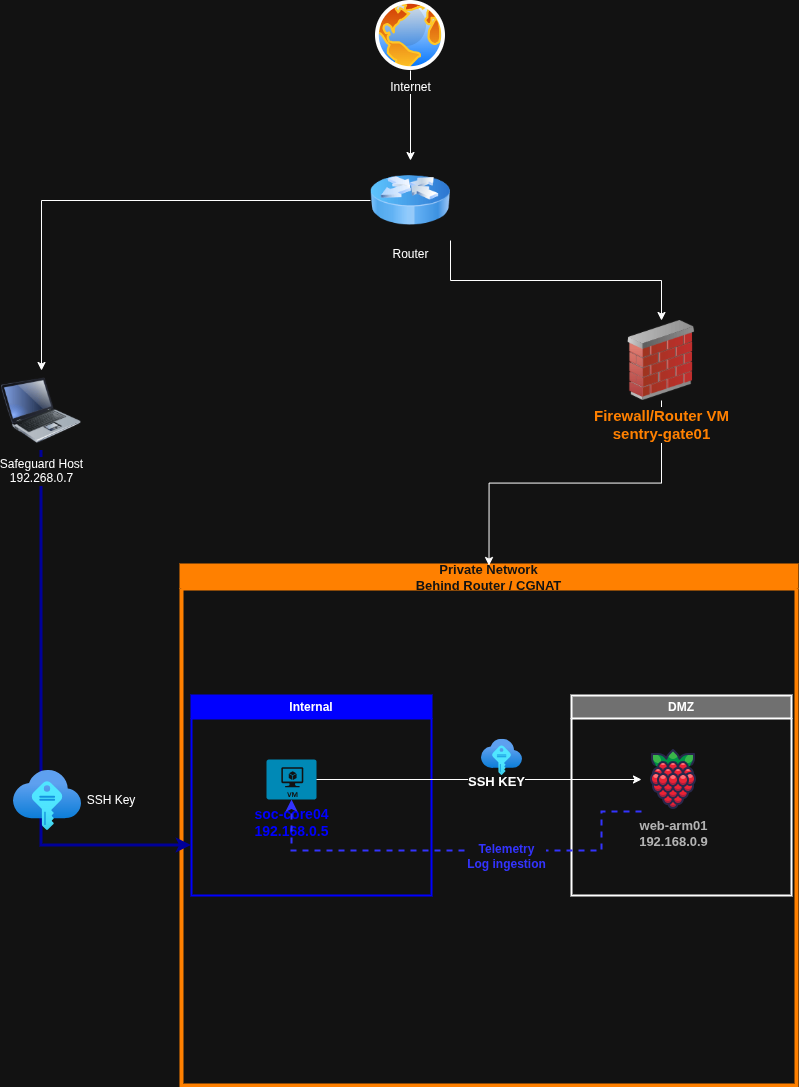

The diagram above was exported from draw.io. Its source (the exported page's mxGraphModel, read from the mxfile embedded in the PNG):
<mxGraphModel dx="2037" dy="1123" grid="1" gridSize="10" guides="1" tooltips="1" connect="1" arrows="1" fold="1" page="1" pageScale="1" pageWidth="827" pageHeight="1169" math="0" shadow="0">
  <root>
    <mxCell id="0" />
    <mxCell id="1" parent="0" />
    <mxCell id="GlUnMspNqUvuSe5gBjj4-27" edge="1" parent="1" source="GlUnMspNqUvuSe5gBjj4-1" style="edgeStyle=orthogonalEdgeStyle;rounded=0;orthogonalLoop=1;jettySize=auto;html=1;exitX=0.5;exitY=1;exitDx=0;exitDy=0;entryX=0.5;entryY=0;entryDx=0;entryDy=0;" target="GlUnMspNqUvuSe5gBjj4-2">
      <mxGeometry relative="1" as="geometry" />
    </mxCell>
    <mxCell id="GlUnMspNqUvuSe5gBjj4-1" parent="1" style="image;aspect=fixed;perimeter=ellipsePerimeter;html=1;align=center;shadow=0;dashed=0;spacingTop=3;image=img/lib/active_directory/internet_globe.svg;" value="Internet" vertex="1">
      <mxGeometry height="70" width="70" x="384" y="20" as="geometry" />
    </mxCell>
    <mxCell id="kRgEUyv-j31_-4ykzc2a-4" edge="1" parent="1" source="GlUnMspNqUvuSe5gBjj4-2" style="edgeStyle=orthogonalEdgeStyle;rounded=0;orthogonalLoop=1;jettySize=auto;html=1;exitX=1;exitY=1;exitDx=0;exitDy=0;entryX=0.5;entryY=0;entryDx=0;entryDy=0;" target="kRgEUyv-j31_-4ykzc2a-3">
      <mxGeometry relative="1" as="geometry" />
    </mxCell>
    <mxCell id="kRgEUyv-j31_-4ykzc2a-11" edge="1" parent="1" source="GlUnMspNqUvuSe5gBjj4-2" style="edgeStyle=orthogonalEdgeStyle;rounded=0;orthogonalLoop=1;jettySize=auto;html=1;exitX=0;exitY=0.5;exitDx=0;exitDy=0;entryX=0.5;entryY=0;entryDx=0;entryDy=0;" target="kRgEUyv-j31_-4ykzc2a-10">
      <mxGeometry relative="1" as="geometry" />
    </mxCell>
    <mxCell id="GlUnMspNqUvuSe5gBjj4-2" parent="1" style="image;html=1;image=img/lib/clip_art/networking/Router_Icon_128x128.png" value="Router" vertex="1">
      <mxGeometry height="80" width="80" x="379" y="180" as="geometry" />
    </mxCell>
    <mxCell id="kRgEUyv-j31_-4ykzc2a-2" parent="1" style="swimlane;whiteSpace=wrap;html=1;strokeColor=light-dark(#001DBC,#FF8000);fillColor=light-dark(#0050EF,#FF8000);strokeWidth=4;fontColor=#ffffff;" value="&lt;font style=&quot;font-size: 13px;&quot;&gt;Private Network&lt;/font&gt;&lt;div&gt;&lt;font style=&quot;font-size: 13px;&quot;&gt;Behind Router / CGNAT&lt;/font&gt;&lt;/div&gt;" vertex="1">
      <mxGeometry height="520" width="615" x="190" y="585" as="geometry" />
    </mxCell>
    <mxCell id="kRgEUyv-j31_-4ykzc2a-7" parent="kRgEUyv-j31_-4ykzc2a-2" style="swimlane;whiteSpace=wrap;html=1;fillColor=light-dark(#FFFFFF,#707070);strokeWidth=2;" value="DMZ" vertex="1">
      <mxGeometry height="200" width="220" x="390" y="130" as="geometry" />
    </mxCell>
    <mxCell id="kRgEUyv-j31_-4ykzc2a-6" parent="kRgEUyv-j31_-4ykzc2a-7" style="shape=image;html=1;verticalAlign=top;verticalLabelPosition=bottom;labelBackgroundColor=#ffffff;imageAspect=0;aspect=fixed;image=https://icons.diagrams.net/icon-cache1/Fruit-2455/Fruit_iconfree_Filled_Outline_raspberry-healthy-organic-food-fruit_icon-896.svg" value="&lt;font style=&quot;color: light-dark(rgb(0, 0, 0), rgb(179, 179, 179)); font-size: 13px;&quot;&gt;&lt;b&gt;web-arm01&lt;/b&gt;&lt;/font&gt;&lt;div&gt;&lt;font style=&quot;color: light-dark(rgb(0, 0, 0), rgb(179, 179, 179)); font-size: 13px;&quot;&gt;&lt;b&gt;192.168.0.9&lt;/b&gt;&lt;/font&gt;&lt;/div&gt;" vertex="1">
      <mxGeometry height="64" width="64" x="70" y="52" as="geometry" />
    </mxCell>
    <mxCell id="kRgEUyv-j31_-4ykzc2a-8" parent="kRgEUyv-j31_-4ykzc2a-2" style="swimlane;whiteSpace=wrap;html=1;fillColor=light-dark(#FFFFFF,#0000FF);strokeColor=light-dark(#000000,#0000FF);strokeWidth=2;" value="Internal" vertex="1">
      <mxGeometry height="200" width="240" x="10" y="130" as="geometry" />
    </mxCell>
    <mxCell id="kRgEUyv-j31_-4ykzc2a-9" parent="kRgEUyv-j31_-4ykzc2a-8" style="verticalLabelPosition=bottom;html=1;verticalAlign=top;align=center;strokeColor=none;fillColor=#00BEF2;shape=mxgraph.azure.virtual_machine;" value="&lt;b&gt;&lt;font style=&quot;font-size: 14px; color: light-dark(rgb(0, 0, 0), rgb(0, 0, 255));&quot;&gt;soc-core04&lt;/font&gt;&lt;/b&gt;&lt;div&gt;&lt;b&gt;&lt;font style=&quot;font-size: 14px; color: light-dark(rgb(0, 0, 0), rgb(0, 0, 255));&quot;&gt;192.168.0.5&lt;/font&gt;&lt;/b&gt;&lt;/div&gt;" vertex="1">
      <mxGeometry height="40" width="50" x="75" y="64" as="geometry" />
    </mxCell>
    <mxCell id="kRgEUyv-j31_-4ykzc2a-20" edge="1" parent="kRgEUyv-j31_-4ykzc2a-2" source="kRgEUyv-j31_-4ykzc2a-9" style="edgeStyle=orthogonalEdgeStyle;rounded=0;orthogonalLoop=1;jettySize=auto;html=1;exitX=1;exitY=0.5;exitDx=0;exitDy=0;exitPerimeter=0;" target="kRgEUyv-j31_-4ykzc2a-6">
      <mxGeometry relative="1" as="geometry" />
    </mxCell>
    <mxCell id="kRgEUyv-j31_-4ykzc2a-24" connectable="0" parent="kRgEUyv-j31_-4ykzc2a-20" style="edgeLabel;html=1;align=center;verticalAlign=middle;resizable=0;points=[];" value="&lt;b&gt;&lt;font style=&quot;font-size: 13px;&quot;&gt;SSH KEY&lt;/font&gt;&lt;/b&gt;" vertex="1">
      <mxGeometry relative="1" x="0.1063" y="-1" as="geometry">
        <mxPoint x="-1" as="offset" />
      </mxGeometry>
    </mxCell>
    <mxCell id="kRgEUyv-j31_-4ykzc2a-22" edge="1" parent="kRgEUyv-j31_-4ykzc2a-2" source="kRgEUyv-j31_-4ykzc2a-6" style="edgeStyle=orthogonalEdgeStyle;rounded=0;orthogonalLoop=1;jettySize=auto;html=1;exitX=0;exitY=1;exitDx=0;exitDy=0;entryX=0.5;entryY=1;entryDx=0;entryDy=0;entryPerimeter=0;strokeWidth=2;dashed=1;fillColor=#0050ef;strokeColor=light-dark(#001DBC,#3333FF);" target="kRgEUyv-j31_-4ykzc2a-9">
      <mxGeometry relative="1" as="geometry">
        <Array as="points">
          <mxPoint x="420" y="285" />
          <mxPoint x="110" y="285" />
        </Array>
      </mxGeometry>
    </mxCell>
    <mxCell id="kRgEUyv-j31_-4ykzc2a-23" connectable="0" parent="kRgEUyv-j31_-4ykzc2a-22" style="edgeLabel;html=1;align=center;verticalAlign=middle;resizable=0;points=[];" value="&lt;b&gt;&lt;font style=&quot;font-size: 12px; color: light-dark(rgb(0, 0, 0), rgb(51, 51, 255));&quot;&gt;Telemetry&lt;/font&gt;&lt;/b&gt;&lt;div&gt;&lt;b&gt;&lt;font style=&quot;font-size: 12px; color: light-dark(rgb(0, 0, 0), rgb(51, 51, 255));&quot;&gt;Log ingestion&lt;/font&gt;&lt;/b&gt;&lt;/div&gt;" vertex="1">
      <mxGeometry relative="1" x="-0.1265" y="5" as="geometry">
        <mxPoint x="18" as="offset" />
      </mxGeometry>
    </mxCell>
    <mxCell id="kRgEUyv-j31_-4ykzc2a-26" parent="kRgEUyv-j31_-4ykzc2a-2" style="image;aspect=fixed;html=1;points=[];align=center;fontSize=12;image=img/lib/azure2/other/SSH_Keys.svg;" value="" vertex="1">
      <mxGeometry height="36.18" width="41" x="300" y="173.82" as="geometry" />
    </mxCell>
    <mxCell id="kRgEUyv-j31_-4ykzc2a-5" edge="1" parent="1" source="kRgEUyv-j31_-4ykzc2a-3" style="edgeStyle=orthogonalEdgeStyle;rounded=0;orthogonalLoop=1;jettySize=auto;html=1;exitX=0.5;exitY=1;exitDx=0;exitDy=0;entryX=0.5;entryY=0;entryDx=0;entryDy=0;" target="kRgEUyv-j31_-4ykzc2a-2">
      <mxGeometry relative="1" as="geometry" />
    </mxCell>
    <mxCell id="kRgEUyv-j31_-4ykzc2a-3" parent="1" style="image;html=1;image=img/lib/clip_art/networking/Firewall_02_128x128.png;fontColor=light-dark(#000000,#FF8000);fontStyle=1;fontSize=15;" value="Firewall/&lt;span style=&quot;background-color: light-dark(#ffffff, var(--ge-dark-color, #121212)); color: light-dark(rgb(0, 0, 0), rgb(255, 128, 0));&quot;&gt;Router VM&lt;/span&gt;&lt;div&gt;&lt;span style=&quot;background-color: light-dark(#ffffff, var(--ge-dark-color, #121212)); color: light-dark(rgb(0, 0, 0), rgb(255, 128, 0));&quot;&gt;sentry-gate01&lt;/span&gt;&lt;/div&gt;" vertex="1">
      <mxGeometry height="80" width="80" x="630" y="340" as="geometry" />
    </mxCell>
    <mxCell id="kRgEUyv-j31_-4ykzc2a-12" edge="1" parent="1" source="kRgEUyv-j31_-4ykzc2a-10" style="edgeStyle=orthogonalEdgeStyle;rounded=0;orthogonalLoop=1;jettySize=auto;html=1;exitX=0.5;exitY=1;exitDx=0;exitDy=0;entryX=0;entryY=0.75;entryDx=0;entryDy=0;fillColor=#0050ef;strokeColor=light-dark(#001DBC,#000099);strokeWidth=3;" target="kRgEUyv-j31_-4ykzc2a-8">
      <mxGeometry relative="1" as="geometry" />
    </mxCell>
    <mxCell id="kRgEUyv-j31_-4ykzc2a-10" parent="1" style="image;html=1;image=img/lib/clip_art/computers/Laptop_128x128.png" value="Safeguard Host&lt;div&gt;192.268.0.7&lt;/div&gt;" vertex="1">
      <mxGeometry height="80" width="80" x="10" y="390" as="geometry" />
    </mxCell>
    <mxCell id="kRgEUyv-j31_-4ykzc2a-13" parent="1" style="image;aspect=fixed;html=1;points=[];align=center;fontSize=12;image=img/lib/azure2/other/SSH_Keys.svg;" value="" vertex="1">
      <mxGeometry height="60" width="68" x="22" y="790" as="geometry" />
    </mxCell>
    <mxCell id="kRgEUyv-j31_-4ykzc2a-14" parent="1" style="text;html=1;whiteSpace=wrap;strokeColor=none;fillColor=none;align=center;verticalAlign=middle;rounded=0;" value="SSH Key" vertex="1">
      <mxGeometry height="30" width="60" x="90" y="805" as="geometry" />
    </mxCell>
  </root>
</mxGraphModel>